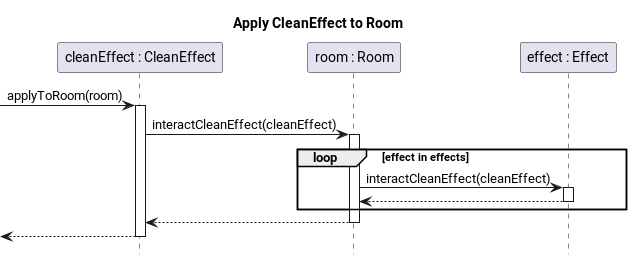

The diagram above was rendered by PlantUML. Its source (embedded in the PNG):
@startuml effect-clean-apply
title Apply CleanEffect to Room
hide footbox
skinparam SequenceReferenceBackgroundColor white

participant "cleanEffect : CleanEffect" as cleanEffect
participant "room : Room" as room
participant "effect : Effect" as effect

 -> cleanEffect ++ : applyToRoom(room)
        cleanEffect -> room ++ : interactCleanEffect(cleanEffect)
            loop effect in effects
                room -> effect ++ : interactCleanEffect(cleanEffect)
                return
            end
        return
    return
@enduml